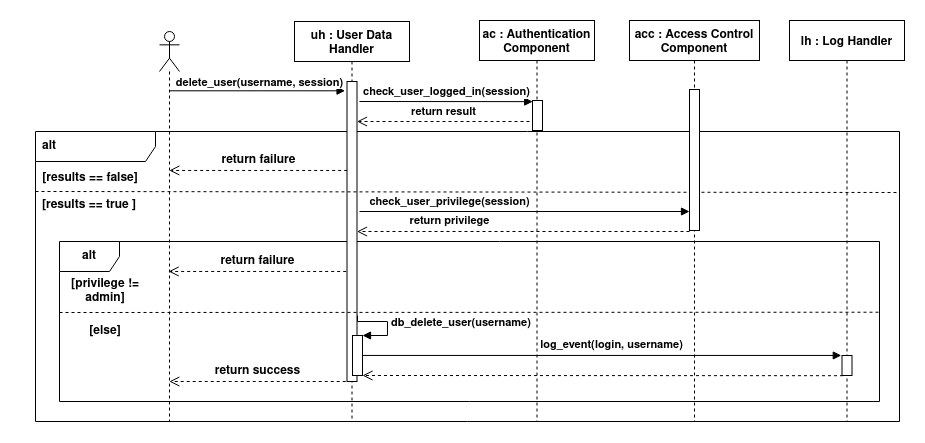

The diagram above was exported from draw.io. Its source (the exported page's mxGraphModel, read from the mxfile embedded in the PNG):
<mxGraphModel dx="1831" dy="512" grid="1" gridSize="10" guides="1" tooltips="1" connect="1" arrows="1" fold="1" page="1" pageScale="1" pageWidth="850" pageHeight="1100" math="0" shadow="0">
  <root>
    <mxCell id="0" />
    <mxCell id="1" parent="0" />
    <mxCell id="IfFnZldsuTPujF-EOs4x-30" value="&lt;font style=&quot;font-size: 12px&quot;&gt;&lt;b&gt;alt&lt;/b&gt;&lt;/font&gt;" style="shape=umlFrame;whiteSpace=wrap;html=1;width=120;height=30;boundedLbl=1;verticalAlign=middle;align=left;spacingLeft=5;" vertex="1" parent="1">
      <mxGeometry x="-4" y="190" width="864" height="290" as="geometry" />
    </mxCell>
    <mxCell id="IfFnZldsuTPujF-EOs4x-45" value="&lt;b&gt;alt&lt;/b&gt;" style="shape=umlFrame;whiteSpace=wrap;html=1;fontSize=12;" vertex="1" parent="1">
      <mxGeometry x="20" y="300" width="820" height="160" as="geometry" />
    </mxCell>
    <mxCell id="IfFnZldsuTPujF-EOs4x-60" value="&lt;b&gt;check_user_privilege(session)&lt;/b&gt;" style="html=1;verticalAlign=bottom;endArrow=block;rounded=0;" edge="1" parent="1" target="IfFnZldsuTPujF-EOs4x-62">
      <mxGeometry x="-0.4563" width="80" relative="1" as="geometry">
        <mxPoint x="320" y="270" as="sourcePoint" />
        <mxPoint x="640" y="270" as="targetPoint" />
        <mxPoint as="offset" />
      </mxGeometry>
    </mxCell>
    <mxCell id="IfFnZldsuTPujF-EOs4x-31" value="uh : User Data&#10; Handler" style="shape=umlLifeline;perimeter=lifelinePerimeter;container=1;collapsible=0;recursiveResize=0;rounded=0;shadow=0;strokeWidth=1;fontStyle=1" vertex="1" parent="1">
      <mxGeometry x="255" y="80" width="115" height="400" as="geometry" />
    </mxCell>
    <mxCell id="IfFnZldsuTPujF-EOs4x-32" value="" style="points=[];perimeter=orthogonalPerimeter;rounded=0;shadow=0;strokeWidth=1;" vertex="1" parent="IfFnZldsuTPujF-EOs4x-31">
      <mxGeometry x="52.5" y="60" width="10" height="300" as="geometry" />
    </mxCell>
    <mxCell id="IfFnZldsuTPujF-EOs4x-67" value="" style="html=1;points=[];perimeter=orthogonalPerimeter;fontSize=11;" vertex="1" parent="IfFnZldsuTPujF-EOs4x-31">
      <mxGeometry x="58" y="314" width="10" height="40" as="geometry" />
    </mxCell>
    <mxCell id="IfFnZldsuTPujF-EOs4x-68" value="&lt;b&gt;db_delete_user(username)&lt;/b&gt;" style="edgeStyle=orthogonalEdgeStyle;html=1;align=left;spacingLeft=2;endArrow=block;rounded=0;entryX=1;entryY=0;fontSize=11;" edge="1" target="IfFnZldsuTPujF-EOs4x-67" parent="IfFnZldsuTPujF-EOs4x-31">
      <mxGeometry relative="1" as="geometry">
        <mxPoint x="63" y="294" as="sourcePoint" />
        <Array as="points">
          <mxPoint x="63" y="300" />
          <mxPoint x="93" y="300" />
          <mxPoint x="93" y="314" />
        </Array>
      </mxGeometry>
    </mxCell>
    <mxCell id="IfFnZldsuTPujF-EOs4x-33" value="" style="shape=umlLifeline;participant=umlActor;perimeter=lifelinePerimeter;whiteSpace=wrap;html=1;container=1;collapsible=0;recursiveResize=0;verticalAlign=top;spacingTop=36;outlineConnect=0;" vertex="1" parent="1">
      <mxGeometry x="120" y="90" width="20" height="390" as="geometry" />
    </mxCell>
    <mxCell id="IfFnZldsuTPujF-EOs4x-34" value="" style="html=1;verticalAlign=bottom;endArrow=block;rounded=0;entryX=-0.195;entryY=0.031;entryDx=0;entryDy=0;entryPerimeter=0;" edge="1" parent="1" source="IfFnZldsuTPujF-EOs4x-33" target="IfFnZldsuTPujF-EOs4x-32">
      <mxGeometry width="80" relative="1" as="geometry">
        <mxPoint x="140" y="149" as="sourcePoint" />
        <mxPoint x="300" y="150" as="targetPoint" />
      </mxGeometry>
    </mxCell>
    <mxCell id="IfFnZldsuTPujF-EOs4x-59" value="&lt;b&gt;delete_user(username, session)&lt;br&gt;&lt;/b&gt;" style="edgeLabel;html=1;align=center;verticalAlign=middle;resizable=0;points=[];" vertex="1" connectable="0" parent="IfFnZldsuTPujF-EOs4x-34">
      <mxGeometry x="-0.0988" y="1" relative="1" as="geometry">
        <mxPoint x="11" y="-8" as="offset" />
      </mxGeometry>
    </mxCell>
    <mxCell id="IfFnZldsuTPujF-EOs4x-35" value="ac : Authentication&#10; Component" style="shape=umlLifeline;perimeter=lifelinePerimeter;container=1;collapsible=0;recursiveResize=0;rounded=0;shadow=0;strokeWidth=1;fontStyle=1" vertex="1" parent="1">
      <mxGeometry x="440" y="79" width="115" height="401" as="geometry" />
    </mxCell>
    <mxCell id="IfFnZldsuTPujF-EOs4x-36" value="" style="points=[];perimeter=orthogonalPerimeter;rounded=0;shadow=0;strokeWidth=1;" vertex="1" parent="IfFnZldsuTPujF-EOs4x-35">
      <mxGeometry x="53" y="80" width="10" height="30" as="geometry" />
    </mxCell>
    <mxCell id="IfFnZldsuTPujF-EOs4x-38" value="&lt;b&gt;check_user_logged_in(session)&lt;/b&gt;" style="html=1;verticalAlign=bottom;endArrow=block;rounded=0;entryX=0.021;entryY=0.038;entryDx=0;entryDy=0;entryPerimeter=0;" edge="1" parent="1" target="IfFnZldsuTPujF-EOs4x-36">
      <mxGeometry width="80" relative="1" as="geometry">
        <mxPoint x="320" y="160" as="sourcePoint" />
        <mxPoint x="520" y="158" as="targetPoint" />
      </mxGeometry>
    </mxCell>
    <mxCell id="IfFnZldsuTPujF-EOs4x-39" value="&lt;b&gt;return result&lt;br&gt;&lt;/b&gt;" style="html=1;verticalAlign=bottom;endArrow=open;dashed=1;endSize=8;rounded=0;" edge="1" parent="1" target="IfFnZldsuTPujF-EOs4x-32">
      <mxGeometry relative="1" as="geometry">
        <mxPoint x="490" y="180" as="sourcePoint" />
        <mxPoint x="560" y="180" as="targetPoint" />
      </mxGeometry>
    </mxCell>
    <mxCell id="IfFnZldsuTPujF-EOs4x-41" value="" style="endArrow=none;dashed=1;html=1;strokeWidth=1;rounded=0;endSize=6;exitX=0;exitY=1;exitDx=0;exitDy=0;" edge="1" parent="1">
      <mxGeometry width="50" height="50" relative="1" as="geometry">
        <mxPoint x="-4" y="249.99999999999977" as="sourcePoint" />
        <mxPoint x="860" y="251" as="targetPoint" />
      </mxGeometry>
    </mxCell>
    <mxCell id="IfFnZldsuTPujF-EOs4x-42" value="&lt;b&gt;[results == true ]&lt;br&gt;&lt;/b&gt;" style="text;html=1;strokeColor=none;fillColor=none;align=center;verticalAlign=middle;whiteSpace=wrap;rounded=0;" vertex="1" parent="1">
      <mxGeometry x="-5" y="249" width="110" height="30" as="geometry" />
    </mxCell>
    <mxCell id="IfFnZldsuTPujF-EOs4x-43" value="&lt;b&gt;[results == false]&lt;/b&gt;" style="text;html=1;strokeColor=none;fillColor=none;align=center;verticalAlign=middle;whiteSpace=wrap;rounded=0;" vertex="1" parent="1">
      <mxGeometry x="-4" y="222" width="110" height="30" as="geometry" />
    </mxCell>
    <mxCell id="IfFnZldsuTPujF-EOs4x-44" value="&lt;b&gt;return failure&lt;br&gt;&lt;/b&gt;" style="html=1;verticalAlign=bottom;endArrow=open;dashed=1;endSize=8;rounded=0;fontSize=12;strokeWidth=1;exitX=0.016;exitY=0.476;exitDx=0;exitDy=0;exitPerimeter=0;" edge="1" parent="1" target="IfFnZldsuTPujF-EOs4x-33">
      <mxGeometry relative="1" as="geometry">
        <mxPoint x="307.65999999999985" y="228.96000000000004" as="sourcePoint" />
        <mxPoint x="140" y="229" as="targetPoint" />
      </mxGeometry>
    </mxCell>
    <mxCell id="IfFnZldsuTPujF-EOs4x-46" value="&lt;div&gt;&lt;b&gt;[privilege != &lt;br&gt;&lt;/b&gt;&lt;/div&gt;&lt;div&gt;&lt;b&gt;admin]&lt;/b&gt;&lt;/div&gt;" style="text;html=1;strokeColor=none;fillColor=none;align=center;verticalAlign=middle;whiteSpace=wrap;rounded=0;fontSize=12;" vertex="1" parent="1">
      <mxGeometry x="-19" y="340" width="170" height="20" as="geometry" />
    </mxCell>
    <mxCell id="IfFnZldsuTPujF-EOs4x-47" value="&lt;b&gt;[else]&lt;/b&gt;" style="text;html=1;strokeColor=none;fillColor=none;align=center;verticalAlign=middle;whiteSpace=wrap;rounded=0;fontSize=12;" vertex="1" parent="1">
      <mxGeometry x="-19" y="380" width="170" height="20" as="geometry" />
    </mxCell>
    <mxCell id="IfFnZldsuTPujF-EOs4x-48" value="" style="endArrow=none;dashed=1;html=1;rounded=0;fontSize=12;endSize=6;strokeWidth=1;entryX=1;entryY=0.442;entryDx=0;entryDy=0;entryPerimeter=0;" edge="1" parent="1" target="IfFnZldsuTPujF-EOs4x-45">
      <mxGeometry width="50" height="50" relative="1" as="geometry">
        <mxPoint x="20" y="371" as="sourcePoint" />
        <mxPoint x="900" y="369" as="targetPoint" />
        <Array as="points" />
      </mxGeometry>
    </mxCell>
    <mxCell id="IfFnZldsuTPujF-EOs4x-51" value="&lt;b&gt;return success&lt;br&gt;&lt;/b&gt;" style="html=1;verticalAlign=bottom;endArrow=open;dashed=1;endSize=8;rounded=0;fontSize=12;strokeWidth=1;exitX=-0.13;exitY=1;exitDx=0;exitDy=0;exitPerimeter=0;" edge="1" parent="1" source="IfFnZldsuTPujF-EOs4x-32" target="IfFnZldsuTPujF-EOs4x-33">
      <mxGeometry relative="1" as="geometry">
        <mxPoint x="310" y="410" as="sourcePoint" />
        <mxPoint x="230" y="410" as="targetPoint" />
      </mxGeometry>
    </mxCell>
    <mxCell id="IfFnZldsuTPujF-EOs4x-52" value="&lt;b&gt;return failure&lt;br&gt;&lt;/b&gt;" style="html=1;verticalAlign=bottom;endArrow=open;dashed=1;endSize=8;rounded=0;fontSize=12;strokeWidth=1;exitX=0.016;exitY=0.476;exitDx=0;exitDy=0;exitPerimeter=0;" edge="1" parent="1">
      <mxGeometry relative="1" as="geometry">
        <mxPoint x="306.65999999999985" y="329.96000000000004" as="sourcePoint" />
        <mxPoint x="129.16666666666697" y="329.96000000000004" as="targetPoint" />
      </mxGeometry>
    </mxCell>
    <mxCell id="IfFnZldsuTPujF-EOs4x-53" value="lh : Log Handler" style="shape=umlLifeline;perimeter=lifelinePerimeter;container=1;collapsible=0;recursiveResize=0;rounded=0;shadow=0;strokeWidth=1;fontStyle=1" vertex="1" parent="1">
      <mxGeometry x="750" y="79" width="115" height="401" as="geometry" />
    </mxCell>
    <mxCell id="IfFnZldsuTPujF-EOs4x-54" value="" style="points=[];perimeter=orthogonalPerimeter;rounded=0;shadow=0;strokeWidth=1;" vertex="1" parent="IfFnZldsuTPujF-EOs4x-53">
      <mxGeometry x="52.5" y="335" width="10" height="20" as="geometry" />
    </mxCell>
    <mxCell id="IfFnZldsuTPujF-EOs4x-55" value="&lt;font style=&quot;font-size: 11px&quot;&gt;&lt;b&gt;log_event(login, username)&lt;br&gt;&lt;/b&gt;&lt;/font&gt;" style="html=1;verticalAlign=bottom;endArrow=block;rounded=0;fontSize=12;endSize=6;strokeWidth=1;entryX=-0.071;entryY=-0.003;entryDx=0;entryDy=0;entryPerimeter=0;" edge="1" parent="1" source="IfFnZldsuTPujF-EOs4x-67" target="IfFnZldsuTPujF-EOs4x-54">
      <mxGeometry x="0.0401" width="80" relative="1" as="geometry">
        <mxPoint x="690" y="460" as="sourcePoint" />
        <mxPoint x="880" y="330" as="targetPoint" />
        <mxPoint as="offset" />
      </mxGeometry>
    </mxCell>
    <mxCell id="IfFnZldsuTPujF-EOs4x-56" value="" style="html=1;verticalAlign=bottom;endArrow=open;dashed=1;endSize=8;rounded=0;fontSize=12;strokeWidth=1;exitX=0.098;exitY=1.01;exitDx=0;exitDy=0;exitPerimeter=0;" edge="1" parent="1" source="IfFnZldsuTPujF-EOs4x-54" target="IfFnZldsuTPujF-EOs4x-67">
      <mxGeometry relative="1" as="geometry">
        <mxPoint x="706.13" y="460.34999999999997" as="sourcePoint" />
        <mxPoint x="349.9999999999999" y="459.9959999999999" as="targetPoint" />
      </mxGeometry>
    </mxCell>
    <mxCell id="IfFnZldsuTPujF-EOs4x-61" value="acc : Access Control&#10;Component" style="shape=umlLifeline;perimeter=lifelinePerimeter;container=1;collapsible=0;recursiveResize=0;rounded=0;shadow=0;strokeWidth=1;fontStyle=1" vertex="1" parent="1">
      <mxGeometry x="590" y="79" width="130" height="401" as="geometry" />
    </mxCell>
    <mxCell id="IfFnZldsuTPujF-EOs4x-49" value="&lt;font style=&quot;font-size: 11px&quot;&gt;&lt;b&gt;return privilege&lt;br&gt;&lt;/b&gt;&lt;/font&gt;" style="html=1;verticalAlign=bottom;endArrow=open;dashed=1;endSize=8;rounded=0;fontSize=12;strokeWidth=1;" edge="1" parent="IfFnZldsuTPujF-EOs4x-61" target="IfFnZldsuTPujF-EOs4x-32">
      <mxGeometry x="0.4436" relative="1" as="geometry">
        <mxPoint x="60" y="211" as="sourcePoint" />
        <mxPoint x="-155.32999999999998" y="210.72000000000003" as="targetPoint" />
        <mxPoint as="offset" />
      </mxGeometry>
    </mxCell>
    <mxCell id="IfFnZldsuTPujF-EOs4x-62" value="" style="points=[];perimeter=orthogonalPerimeter;rounded=0;shadow=0;strokeWidth=1;" vertex="1" parent="IfFnZldsuTPujF-EOs4x-61">
      <mxGeometry x="60" y="69" width="10" height="141" as="geometry" />
    </mxCell>
  </root>
</mxGraphModel>